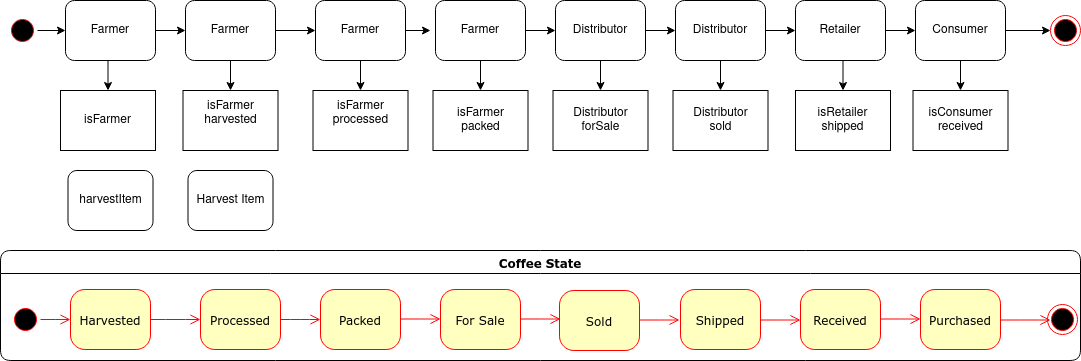

The diagram above was exported from draw.io. Its source (the exported page's mxGraphModel, read from the mxfile embedded in the PNG):
<mxGraphModel dx="702" dy="793" grid="1" gridSize="10" guides="1" tooltips="1" connect="1" arrows="1" fold="1" page="1" pageScale="1" pageWidth="1100" pageHeight="850" background="none" math="0" shadow="0">
  <root>
    <mxCell id="0" />
    <mxCell id="1" parent="0" />
    <mxCell id="382b91b5511bd0f7-1" value="" style="ellipse;html=1;shape=startState;fillColor=#000000;strokeColor=#ff0000;rounded=1;shadow=0;comic=0;labelBackgroundColor=none;fontFamily=Verdana;fontSize=12;fontColor=#000000;align=center;direction=south;" parent="1" vertex="1">
      <mxGeometry x="17" y="235" width="30" height="30" as="geometry" />
    </mxCell>
    <mxCell id="2a3bc250acf0617d-7" value="Coffee State" style="swimlane;whiteSpace=wrap;html=1;rounded=1;shadow=0;comic=0;labelBackgroundColor=none;strokeWidth=1;fontFamily=Verdana;fontSize=12;align=center;" parent="1" vertex="1">
      <mxGeometry x="10" y="470" width="1080" height="110" as="geometry" />
    </mxCell>
    <mxCell id="3cde6dad864a17aa-10" style="edgeStyle=elbowEdgeStyle;html=1;labelBackgroundColor=none;endArrow=open;endSize=8;strokeColor=#ff0000;fontFamily=Verdana;fontSize=12;align=left;" parent="2a3bc250acf0617d-7" source="382b91b5511bd0f7-8" target="3cde6dad864a17aa-1" edge="1">
      <mxGeometry relative="1" as="geometry" />
    </mxCell>
    <mxCell id="382b91b5511bd0f7-8" value="Harvested" style="rounded=1;whiteSpace=wrap;html=1;arcSize=24;fillColor=#ffffc0;strokeColor=#ff0000;shadow=0;comic=0;labelBackgroundColor=none;fontFamily=Verdana;fontSize=12;fontColor=#000000;align=center;" parent="2a3bc250acf0617d-7" vertex="1">
      <mxGeometry x="70" y="39" width="80" height="60" as="geometry" />
    </mxCell>
    <mxCell id="24f968d109e7d6b4-3" value="" style="ellipse;html=1;shape=endState;fillColor=#000000;strokeColor=#ff0000;rounded=1;shadow=0;comic=0;labelBackgroundColor=none;fontFamily=Verdana;fontSize=12;fontColor=#000000;align=center;" parent="2a3bc250acf0617d-7" vertex="1">
      <mxGeometry x="1047" y="54" width="30" height="30" as="geometry" />
    </mxCell>
    <mxCell id="3cde6dad864a17aa-9" style="edgeStyle=elbowEdgeStyle;html=1;labelBackgroundColor=none;endArrow=open;endSize=8;strokeColor=#ff0000;fontFamily=Verdana;fontSize=12;align=left;" parent="2a3bc250acf0617d-7" source="2a3bc250acf0617d-3" target="382b91b5511bd0f7-8" edge="1">
      <mxGeometry relative="1" as="geometry" />
    </mxCell>
    <mxCell id="2a3bc250acf0617d-3" value="" style="ellipse;html=1;shape=startState;fillColor=#000000;strokeColor=#ff0000;rounded=1;shadow=0;comic=0;labelBackgroundColor=none;fontFamily=Verdana;fontSize=12;fontColor=#000000;align=center;direction=south;" parent="2a3bc250acf0617d-7" vertex="1">
      <mxGeometry x="10" y="54" width="30" height="30" as="geometry" />
    </mxCell>
    <mxCell id="3cde6dad864a17aa-11" style="edgeStyle=elbowEdgeStyle;html=1;labelBackgroundColor=none;endArrow=open;endSize=8;strokeColor=#ff0000;fontFamily=Verdana;fontSize=12;align=left;" parent="2a3bc250acf0617d-7" source="3cde6dad864a17aa-1" target="3cde6dad864a17aa-2" edge="1">
      <mxGeometry relative="1" as="geometry" />
    </mxCell>
    <mxCell id="3cde6dad864a17aa-1" value="Processed" style="rounded=1;whiteSpace=wrap;html=1;arcSize=24;fillColor=#ffffc0;strokeColor=#ff0000;shadow=0;comic=0;labelBackgroundColor=none;fontFamily=Verdana;fontSize=12;fontColor=#000000;align=center;" parent="2a3bc250acf0617d-7" vertex="1">
      <mxGeometry x="200" y="39" width="80" height="60" as="geometry" />
    </mxCell>
    <mxCell id="3cde6dad864a17aa-2" value="Packed" style="rounded=1;whiteSpace=wrap;html=1;arcSize=24;fillColor=#ffffc0;strokeColor=#ff0000;shadow=0;comic=0;labelBackgroundColor=none;fontFamily=Verdana;fontSize=12;fontColor=#000000;align=center;" parent="2a3bc250acf0617d-7" vertex="1">
      <mxGeometry x="320" y="39" width="80" height="60" as="geometry" />
    </mxCell>
    <mxCell id="dosRGUcRVHsmpomxd3zq-54" value="For Sale" style="rounded=1;whiteSpace=wrap;html=1;arcSize=24;fillColor=#ffffc0;strokeColor=#ff0000;shadow=0;comic=0;labelBackgroundColor=none;fontFamily=Verdana;fontSize=12;fontColor=#000000;align=center;" vertex="1" parent="2a3bc250acf0617d-7">
      <mxGeometry x="440" y="39" width="80" height="60" as="geometry" />
    </mxCell>
    <mxCell id="dosRGUcRVHsmpomxd3zq-56" style="edgeStyle=elbowEdgeStyle;html=1;labelBackgroundColor=none;endArrow=open;endSize=8;strokeColor=#ff0000;fontFamily=Verdana;fontSize=12;align=left;" edge="1" parent="2a3bc250acf0617d-7">
      <mxGeometry relative="1" as="geometry">
        <mxPoint x="400" y="68.5" as="sourcePoint" />
        <mxPoint x="440" y="68.5" as="targetPoint" />
        <Array as="points">
          <mxPoint x="430" y="68.5" />
        </Array>
      </mxGeometry>
    </mxCell>
    <mxCell id="dosRGUcRVHsmpomxd3zq-57" value="Sold" style="rounded=1;whiteSpace=wrap;html=1;arcSize=24;fillColor=#ffffc0;strokeColor=#ff0000;shadow=0;comic=0;labelBackgroundColor=none;fontFamily=Verdana;fontSize=12;fontColor=#000000;align=center;" vertex="1" parent="2a3bc250acf0617d-7">
      <mxGeometry x="559" y="40" width="80" height="60" as="geometry" />
    </mxCell>
    <mxCell id="dosRGUcRVHsmpomxd3zq-58" style="edgeStyle=elbowEdgeStyle;html=1;labelBackgroundColor=none;endArrow=open;endSize=8;strokeColor=#ff0000;fontFamily=Verdana;fontSize=12;align=left;" edge="1" parent="2a3bc250acf0617d-7">
      <mxGeometry relative="1" as="geometry">
        <mxPoint x="520" y="68.5" as="sourcePoint" />
        <mxPoint x="560" y="68.5" as="targetPoint" />
        <Array as="points">
          <mxPoint x="550" y="68.5" />
        </Array>
      </mxGeometry>
    </mxCell>
    <mxCell id="dosRGUcRVHsmpomxd3zq-59" value="Shipped" style="rounded=1;whiteSpace=wrap;html=1;arcSize=24;fillColor=#ffffc0;strokeColor=#ff0000;shadow=0;comic=0;labelBackgroundColor=none;fontFamily=Verdana;fontSize=12;fontColor=#000000;align=center;" vertex="1" parent="2a3bc250acf0617d-7">
      <mxGeometry x="680" y="39" width="80" height="60" as="geometry" />
    </mxCell>
    <mxCell id="dosRGUcRVHsmpomxd3zq-62" style="edgeStyle=elbowEdgeStyle;html=1;labelBackgroundColor=none;endArrow=open;endSize=8;strokeColor=#ff0000;fontFamily=Verdana;fontSize=12;align=left;" edge="1" parent="2a3bc250acf0617d-7">
      <mxGeometry relative="1" as="geometry">
        <mxPoint x="639" y="69.5" as="sourcePoint" />
        <mxPoint x="679" y="69.5" as="targetPoint" />
        <Array as="points">
          <mxPoint x="669" y="69.5" />
        </Array>
      </mxGeometry>
    </mxCell>
    <mxCell id="dosRGUcRVHsmpomxd3zq-63" value="Received" style="rounded=1;whiteSpace=wrap;html=1;arcSize=24;fillColor=#ffffc0;strokeColor=#ff0000;shadow=0;comic=0;labelBackgroundColor=none;fontFamily=Verdana;fontSize=12;fontColor=#000000;align=center;" vertex="1" parent="2a3bc250acf0617d-7">
      <mxGeometry x="800" y="39" width="80" height="60" as="geometry" />
    </mxCell>
    <mxCell id="dosRGUcRVHsmpomxd3zq-65" value="Purchased" style="rounded=1;whiteSpace=wrap;html=1;arcSize=24;fillColor=#ffffc0;strokeColor=#ff0000;shadow=0;comic=0;labelBackgroundColor=none;fontFamily=Verdana;fontSize=12;fontColor=#000000;align=center;" vertex="1" parent="2a3bc250acf0617d-7">
      <mxGeometry x="920" y="39" width="80" height="60" as="geometry" />
    </mxCell>
    <mxCell id="dosRGUcRVHsmpomxd3zq-70" style="edgeStyle=elbowEdgeStyle;html=1;labelBackgroundColor=none;endArrow=open;endSize=8;strokeColor=#ff0000;fontFamily=Verdana;fontSize=12;align=left;" edge="1" parent="2a3bc250acf0617d-7">
      <mxGeometry relative="1" as="geometry">
        <mxPoint x="760" y="69.5" as="sourcePoint" />
        <mxPoint x="800" y="69.5" as="targetPoint" />
        <Array as="points">
          <mxPoint x="790" y="69.5" />
        </Array>
      </mxGeometry>
    </mxCell>
    <mxCell id="dosRGUcRVHsmpomxd3zq-69" style="edgeStyle=elbowEdgeStyle;html=1;labelBackgroundColor=none;endArrow=open;endSize=8;strokeColor=#ff0000;fontFamily=Verdana;fontSize=12;align=left;" edge="1" parent="2a3bc250acf0617d-7">
      <mxGeometry relative="1" as="geometry">
        <mxPoint x="880" y="68.5" as="sourcePoint" />
        <mxPoint x="920" y="68.5" as="targetPoint" />
        <Array as="points">
          <mxPoint x="910" y="68.5" />
        </Array>
      </mxGeometry>
    </mxCell>
    <mxCell id="dosRGUcRVHsmpomxd3zq-71" style="edgeStyle=elbowEdgeStyle;html=1;labelBackgroundColor=none;endArrow=open;endSize=8;strokeColor=#ff0000;fontFamily=Verdana;fontSize=12;align=left;entryX=0.1;entryY=0.517;entryDx=0;entryDy=0;entryPerimeter=0;" edge="1" parent="2a3bc250acf0617d-7" target="24f968d109e7d6b4-3">
      <mxGeometry relative="1" as="geometry">
        <mxPoint x="1000" y="69.5" as="sourcePoint" />
        <mxPoint x="1040" y="69.5" as="targetPoint" />
        <Array as="points">
          <mxPoint x="1030" y="69.5" />
        </Array>
      </mxGeometry>
    </mxCell>
    <mxCell id="dosRGUcRVHsmpomxd3zq-1" value="isFarmer" style="rounded=0;whiteSpace=wrap;html=1;" vertex="1" parent="1">
      <mxGeometry x="70" y="310" width="95" height="60" as="geometry" />
    </mxCell>
    <mxCell id="dosRGUcRVHsmpomxd3zq-22" style="edgeStyle=orthogonalEdgeStyle;rounded=0;orthogonalLoop=1;jettySize=auto;html=1;exitX=1;exitY=0.5;exitDx=0;exitDy=0;entryX=0;entryY=0.5;entryDx=0;entryDy=0;" edge="1" parent="1" source="dosRGUcRVHsmpomxd3zq-2" target="dosRGUcRVHsmpomxd3zq-11">
      <mxGeometry relative="1" as="geometry" />
    </mxCell>
    <mxCell id="dosRGUcRVHsmpomxd3zq-42" style="edgeStyle=orthogonalEdgeStyle;rounded=0;orthogonalLoop=1;jettySize=auto;html=1;exitX=0.5;exitY=1;exitDx=0;exitDy=0;entryX=0.5;entryY=0;entryDx=0;entryDy=0;" edge="1" parent="1" source="dosRGUcRVHsmpomxd3zq-2" target="dosRGUcRVHsmpomxd3zq-1">
      <mxGeometry relative="1" as="geometry" />
    </mxCell>
    <mxCell id="dosRGUcRVHsmpomxd3zq-2" value="Farmer" style="rounded=1;whiteSpace=wrap;html=1;" vertex="1" parent="1">
      <mxGeometry x="75" y="220" width="90" height="60" as="geometry" />
    </mxCell>
    <mxCell id="dosRGUcRVHsmpomxd3zq-3" value="harvestItem" style="rounded=1;whiteSpace=wrap;html=1;" vertex="1" parent="1">
      <mxGeometry x="77.5" y="390" width="85" height="60" as="geometry" />
    </mxCell>
    <mxCell id="dosRGUcRVHsmpomxd3zq-25" style="edgeStyle=orthogonalEdgeStyle;rounded=0;orthogonalLoop=1;jettySize=auto;html=1;exitX=1;exitY=0.5;exitDx=0;exitDy=0;" edge="1" parent="1" source="dosRGUcRVHsmpomxd3zq-5">
      <mxGeometry relative="1" as="geometry">
        <mxPoint x="440" y="250" as="targetPoint" />
      </mxGeometry>
    </mxCell>
    <mxCell id="dosRGUcRVHsmpomxd3zq-44" style="edgeStyle=orthogonalEdgeStyle;rounded=0;orthogonalLoop=1;jettySize=auto;html=1;exitX=0.5;exitY=1;exitDx=0;exitDy=0;entryX=0.5;entryY=0;entryDx=0;entryDy=0;" edge="1" parent="1" source="dosRGUcRVHsmpomxd3zq-5" target="dosRGUcRVHsmpomxd3zq-35">
      <mxGeometry relative="1" as="geometry" />
    </mxCell>
    <mxCell id="dosRGUcRVHsmpomxd3zq-5" value="Farmer" style="rounded=1;whiteSpace=wrap;html=1;" vertex="1" parent="1">
      <mxGeometry x="325" y="220" width="90" height="60" as="geometry" />
    </mxCell>
    <mxCell id="dosRGUcRVHsmpomxd3zq-30" style="edgeStyle=orthogonalEdgeStyle;rounded=0;orthogonalLoop=1;jettySize=auto;html=1;exitX=1;exitY=0.5;exitDx=0;exitDy=0;entryX=0;entryY=0.5;entryDx=0;entryDy=0;" edge="1" parent="1" source="dosRGUcRVHsmpomxd3zq-6" target="dosRGUcRVHsmpomxd3zq-19">
      <mxGeometry relative="1" as="geometry" />
    </mxCell>
    <mxCell id="dosRGUcRVHsmpomxd3zq-50" style="edgeStyle=orthogonalEdgeStyle;rounded=0;orthogonalLoop=1;jettySize=auto;html=1;exitX=0.5;exitY=1;exitDx=0;exitDy=0;entryX=0.5;entryY=0;entryDx=0;entryDy=0;" edge="1" parent="1" source="dosRGUcRVHsmpomxd3zq-6" target="dosRGUcRVHsmpomxd3zq-41">
      <mxGeometry relative="1" as="geometry" />
    </mxCell>
    <mxCell id="dosRGUcRVHsmpomxd3zq-6" value="Consumer" style="rounded=1;whiteSpace=wrap;html=1;" vertex="1" parent="1">
      <mxGeometry x="925" y="220" width="90" height="60" as="geometry" />
    </mxCell>
    <mxCell id="dosRGUcRVHsmpomxd3zq-26" style="edgeStyle=orthogonalEdgeStyle;rounded=0;orthogonalLoop=1;jettySize=auto;html=1;exitX=1;exitY=0.5;exitDx=0;exitDy=0;entryX=0;entryY=0.5;entryDx=0;entryDy=0;" edge="1" parent="1" source="dosRGUcRVHsmpomxd3zq-7" target="dosRGUcRVHsmpomxd3zq-8">
      <mxGeometry relative="1" as="geometry" />
    </mxCell>
    <mxCell id="dosRGUcRVHsmpomxd3zq-46" style="edgeStyle=orthogonalEdgeStyle;rounded=0;orthogonalLoop=1;jettySize=auto;html=1;exitX=0.5;exitY=1;exitDx=0;exitDy=0;entryX=0.5;entryY=0;entryDx=0;entryDy=0;" edge="1" parent="1" source="dosRGUcRVHsmpomxd3zq-7" target="dosRGUcRVHsmpomxd3zq-36">
      <mxGeometry relative="1" as="geometry" />
    </mxCell>
    <mxCell id="dosRGUcRVHsmpomxd3zq-7" value="Farmer" style="rounded=1;whiteSpace=wrap;html=1;" vertex="1" parent="1">
      <mxGeometry x="445" y="220" width="90" height="60" as="geometry" />
    </mxCell>
    <mxCell id="dosRGUcRVHsmpomxd3zq-27" style="edgeStyle=orthogonalEdgeStyle;rounded=0;orthogonalLoop=1;jettySize=auto;html=1;exitX=1;exitY=0.5;exitDx=0;exitDy=0;entryX=0;entryY=0.5;entryDx=0;entryDy=0;" edge="1" parent="1" source="dosRGUcRVHsmpomxd3zq-8" target="dosRGUcRVHsmpomxd3zq-9">
      <mxGeometry relative="1" as="geometry" />
    </mxCell>
    <mxCell id="dosRGUcRVHsmpomxd3zq-47" style="edgeStyle=orthogonalEdgeStyle;rounded=0;orthogonalLoop=1;jettySize=auto;html=1;exitX=0.5;exitY=1;exitDx=0;exitDy=0;entryX=0.5;entryY=0;entryDx=0;entryDy=0;" edge="1" parent="1" source="dosRGUcRVHsmpomxd3zq-8" target="dosRGUcRVHsmpomxd3zq-38">
      <mxGeometry relative="1" as="geometry" />
    </mxCell>
    <mxCell id="dosRGUcRVHsmpomxd3zq-8" value="Distributor" style="rounded=1;whiteSpace=wrap;html=1;" vertex="1" parent="1">
      <mxGeometry x="565" y="220" width="90" height="60" as="geometry" />
    </mxCell>
    <mxCell id="dosRGUcRVHsmpomxd3zq-28" style="edgeStyle=orthogonalEdgeStyle;rounded=0;orthogonalLoop=1;jettySize=auto;html=1;exitX=1;exitY=0.5;exitDx=0;exitDy=0;entryX=0;entryY=0.5;entryDx=0;entryDy=0;" edge="1" parent="1" source="dosRGUcRVHsmpomxd3zq-9" target="dosRGUcRVHsmpomxd3zq-10">
      <mxGeometry relative="1" as="geometry" />
    </mxCell>
    <mxCell id="dosRGUcRVHsmpomxd3zq-48" style="edgeStyle=orthogonalEdgeStyle;rounded=0;orthogonalLoop=1;jettySize=auto;html=1;exitX=0.5;exitY=1;exitDx=0;exitDy=0;" edge="1" parent="1" source="dosRGUcRVHsmpomxd3zq-9" target="dosRGUcRVHsmpomxd3zq-39">
      <mxGeometry relative="1" as="geometry" />
    </mxCell>
    <mxCell id="dosRGUcRVHsmpomxd3zq-9" value="Distributor" style="rounded=1;whiteSpace=wrap;html=1;" vertex="1" parent="1">
      <mxGeometry x="685" y="220" width="90" height="60" as="geometry" />
    </mxCell>
    <mxCell id="dosRGUcRVHsmpomxd3zq-29" style="edgeStyle=orthogonalEdgeStyle;rounded=0;orthogonalLoop=1;jettySize=auto;html=1;exitX=1;exitY=0.5;exitDx=0;exitDy=0;entryX=0;entryY=0.5;entryDx=0;entryDy=0;" edge="1" parent="1" source="dosRGUcRVHsmpomxd3zq-10" target="dosRGUcRVHsmpomxd3zq-6">
      <mxGeometry relative="1" as="geometry" />
    </mxCell>
    <mxCell id="dosRGUcRVHsmpomxd3zq-49" style="edgeStyle=orthogonalEdgeStyle;rounded=0;orthogonalLoop=1;jettySize=auto;html=1;exitX=0.5;exitY=1;exitDx=0;exitDy=0;entryX=0.5;entryY=0;entryDx=0;entryDy=0;" edge="1" parent="1" source="dosRGUcRVHsmpomxd3zq-10" target="dosRGUcRVHsmpomxd3zq-40">
      <mxGeometry relative="1" as="geometry" />
    </mxCell>
    <mxCell id="dosRGUcRVHsmpomxd3zq-10" value="Retailer" style="rounded=1;whiteSpace=wrap;html=1;" vertex="1" parent="1">
      <mxGeometry x="805" y="220" width="90" height="60" as="geometry" />
    </mxCell>
    <mxCell id="dosRGUcRVHsmpomxd3zq-23" style="edgeStyle=orthogonalEdgeStyle;rounded=0;orthogonalLoop=1;jettySize=auto;html=1;exitX=1;exitY=0.5;exitDx=0;exitDy=0;entryX=0;entryY=0.5;entryDx=0;entryDy=0;" edge="1" parent="1" source="dosRGUcRVHsmpomxd3zq-11" target="dosRGUcRVHsmpomxd3zq-5">
      <mxGeometry relative="1" as="geometry" />
    </mxCell>
    <mxCell id="dosRGUcRVHsmpomxd3zq-43" style="edgeStyle=orthogonalEdgeStyle;rounded=0;orthogonalLoop=1;jettySize=auto;html=1;exitX=0.5;exitY=1;exitDx=0;exitDy=0;" edge="1" parent="1" source="dosRGUcRVHsmpomxd3zq-11" target="dosRGUcRVHsmpomxd3zq-34">
      <mxGeometry relative="1" as="geometry" />
    </mxCell>
    <mxCell id="dosRGUcRVHsmpomxd3zq-11" value="Farmer" style="rounded=1;whiteSpace=wrap;html=1;" vertex="1" parent="1">
      <mxGeometry x="195" y="220" width="90" height="60" as="geometry" />
    </mxCell>
    <mxCell id="dosRGUcRVHsmpomxd3zq-15" style="edgeStyle=orthogonalEdgeStyle;rounded=0;orthogonalLoop=1;jettySize=auto;html=1;exitX=0.5;exitY=1;exitDx=0;exitDy=0;" edge="1" parent="1" source="dosRGUcRVHsmpomxd3zq-5" target="dosRGUcRVHsmpomxd3zq-5">
      <mxGeometry relative="1" as="geometry" />
    </mxCell>
    <mxCell id="dosRGUcRVHsmpomxd3zq-18" style="edgeStyle=orthogonalEdgeStyle;rounded=0;orthogonalLoop=1;jettySize=auto;html=1;exitX=0.5;exitY=1;exitDx=0;exitDy=0;" edge="1" parent="1" source="dosRGUcRVHsmpomxd3zq-11" target="dosRGUcRVHsmpomxd3zq-11">
      <mxGeometry relative="1" as="geometry" />
    </mxCell>
    <mxCell id="dosRGUcRVHsmpomxd3zq-19" value="" style="ellipse;html=1;shape=endState;fillColor=#000000;strokeColor=#ff0000;rounded=1;shadow=0;comic=0;labelBackgroundColor=none;fontFamily=Verdana;fontSize=12;fontColor=#000000;align=center;" vertex="1" parent="1">
      <mxGeometry x="1060" y="235" width="30" height="30" as="geometry" />
    </mxCell>
    <mxCell id="dosRGUcRVHsmpomxd3zq-20" value="" style="endArrow=classic;html=1;rounded=0;entryX=0;entryY=0.5;entryDx=0;entryDy=0;" edge="1" parent="1" source="382b91b5511bd0f7-1" target="dosRGUcRVHsmpomxd3zq-2">
      <mxGeometry width="50" height="50" relative="1" as="geometry">
        <mxPoint x="20" y="340" as="sourcePoint" />
        <mxPoint x="70" y="290" as="targetPoint" />
      </mxGeometry>
    </mxCell>
    <mxCell id="dosRGUcRVHsmpomxd3zq-32" value="Harvest Item" style="rounded=1;whiteSpace=wrap;html=1;" vertex="1" parent="1">
      <mxGeometry x="197.5" y="390" width="85" height="60" as="geometry" />
    </mxCell>
    <mxCell id="dosRGUcRVHsmpomxd3zq-34" value="&lt;div&gt;isFarmer&lt;/div&gt;&lt;div&gt;harvested&lt;br&gt;&lt;/div&gt;&lt;div&gt;&lt;br&gt;&lt;/div&gt;" style="rounded=0;whiteSpace=wrap;html=1;" vertex="1" parent="1">
      <mxGeometry x="192.5" y="310" width="95" height="60" as="geometry" />
    </mxCell>
    <mxCell id="dosRGUcRVHsmpomxd3zq-35" value="&lt;div&gt;isFarmer&lt;/div&gt;&lt;div&gt;processed&lt;br&gt;&lt;/div&gt;&lt;div&gt;&lt;br&gt;&lt;/div&gt;" style="rounded=0;whiteSpace=wrap;html=1;" vertex="1" parent="1">
      <mxGeometry x="322.5" y="310" width="95" height="60" as="geometry" />
    </mxCell>
    <mxCell id="dosRGUcRVHsmpomxd3zq-36" value="&lt;div&gt;isFarmer&lt;/div&gt;&lt;div&gt;packed&lt;br&gt;&lt;/div&gt;" style="rounded=0;whiteSpace=wrap;html=1;" vertex="1" parent="1">
      <mxGeometry x="442.5" y="310" width="95" height="60" as="geometry" />
    </mxCell>
    <mxCell id="dosRGUcRVHsmpomxd3zq-38" value="&lt;div&gt;Distributor&lt;/div&gt;&lt;div&gt;forSale&lt;br&gt;&lt;/div&gt;" style="rounded=0;whiteSpace=wrap;html=1;" vertex="1" parent="1">
      <mxGeometry x="562.5" y="310" width="95" height="60" as="geometry" />
    </mxCell>
    <mxCell id="dosRGUcRVHsmpomxd3zq-39" value="&lt;div&gt;Distributor&lt;/div&gt;&lt;div&gt;sold&lt;br&gt;&lt;/div&gt;" style="rounded=0;whiteSpace=wrap;html=1;" vertex="1" parent="1">
      <mxGeometry x="682.5" y="310" width="95" height="60" as="geometry" />
    </mxCell>
    <mxCell id="dosRGUcRVHsmpomxd3zq-40" value="&lt;div&gt;isRetailer&lt;/div&gt;&lt;div&gt;shipped&lt;br&gt;&lt;/div&gt;" style="rounded=0;whiteSpace=wrap;html=1;" vertex="1" parent="1">
      <mxGeometry x="805" y="310" width="95" height="60" as="geometry" />
    </mxCell>
    <mxCell id="dosRGUcRVHsmpomxd3zq-41" value="&lt;div&gt;isConsumer&lt;/div&gt;&lt;div&gt;received&lt;br&gt;&lt;/div&gt;" style="rounded=0;whiteSpace=wrap;html=1;" vertex="1" parent="1">
      <mxGeometry x="922.5" y="310" width="95" height="60" as="geometry" />
    </mxCell>
  </root>
</mxGraphModel>